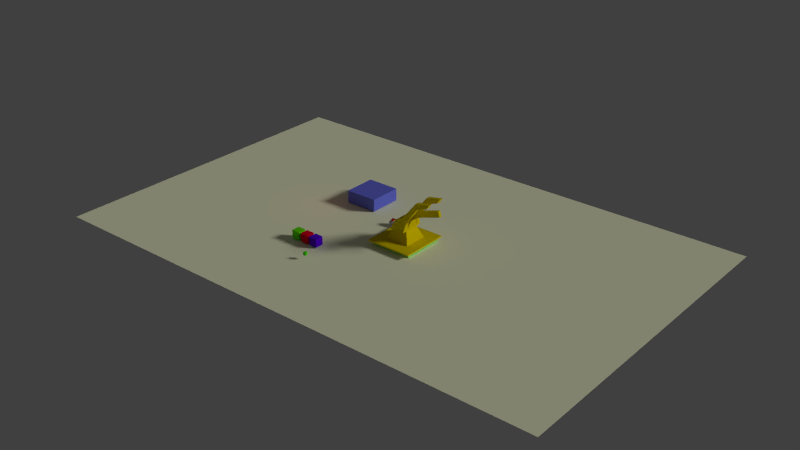 # Source: intro.blend  (saved by Blender 2.66.1; exported with 4.5.12 LTS)
import bpy
from mathutils import Matrix  # noqa: F401  (used for matrix-valued properties, if any)

bpy.ops.wm.read_factory_settings(use_empty=True)
scene = bpy.context.scene
scene.name = 'Scene'

# ---- collections
col_collection_1 = bpy.data.collections.new('Collection 1'); scene.collection.children.link(col_collection_1)

# ---- materials (node trees are filled in below, after node groups)
mat_material = bpy.data.materials.new('Material')
mat_material.alpha_threshold = 0.0
mat_material.use_transparent_shadow = False
mat_material.diffuse_color = (0.0984, 0.0, 0.8, 1.0)
mat_material.roughness = 0.5
mat_material.line_color = (0.0, 0.0, 0.0, 1.0)
mat_material_006 = bpy.data.materials.new('Material.006')
mat_material_006.alpha_threshold = 0.0
mat_material_006.use_transparent_shadow = False
mat_material_006.roughness = 0.5
mat_material_006.line_color = (0.0, 0.0, 0.0, 1.0)
mat_material_005 = bpy.data.materials.new('Material.005')
mat_material_005.alpha_threshold = 0.0
mat_material_005.use_transparent_shadow = False
mat_material_005.diffuse_color = (0.8, 0.6338, 0.0, 1.0)
mat_material_005.roughness = 0.5
mat_material_005.line_color = (0.0, 0.0, 0.0, 1.0)
mat_material_001 = bpy.data.materials.new('Material.001')
mat_material_001.alpha_threshold = 0.0
mat_material_001.use_transparent_shadow = False
mat_material_001.diffuse_color = (0.3344, 0.8, 0.1992, 1.0)
mat_material_001.roughness = 0.5
mat_material_001.line_color = (0.0, 0.0, 0.0, 1.0)
mat_material_002 = bpy.data.materials.new('Material.002')
mat_material_002.alpha_threshold = 0.0
mat_material_002.use_transparent_shadow = False
mat_material_002.diffuse_color = (0.1367, 0.8, 0.0, 1.0)
mat_material_002.roughness = 0.5
mat_material_002.line_color = (0.0, 0.0, 0.0, 1.0)
mat_material_008 = bpy.data.materials.new('Material.008')
mat_material_008.alpha_threshold = 0.0
mat_material_008.use_transparent_shadow = False
mat_material_008.diffuse_color = (0.8, 0.02664, 0.0, 1.0)
mat_material_008.roughness = 0.5
mat_material_008.line_color = (0.0, 0.0, 0.0, 1.0)
mat_material_009 = bpy.data.materials.new('Material.009')
mat_material_009.alpha_threshold = 0.0
mat_material_009.use_transparent_shadow = False
mat_material_009.diffuse_color = (0.1578, 0.1803, 0.8, 1.0)
mat_material_009.roughness = 0.5
mat_material_009.line_color = (0.0, 0.0, 0.0, 1.0)
mat_material_010 = bpy.data.materials.new('Material.010')
mat_material_010.alpha_threshold = 0.0
mat_material_010.use_transparent_shadow = False
mat_material_010.diffuse_color = (0.07098, 0.8, 0.0, 1.0)
mat_material_010.roughness = 0.5
mat_material_010.line_color = (0.0, 0.0, 0.0, 1.0)
mat_material_003 = bpy.data.materials.new('Material.003')
mat_material_003.alpha_threshold = 0.0
mat_material_003.use_transparent_shadow = False
mat_material_003.diffuse_color = (0.8, 0.0, 0.02037, 1.0)
mat_material_003.roughness = 0.5
mat_material_003.line_color = (0.0, 0.0, 0.0, 1.0)
mat_material_004 = bpy.data.materials.new('Material.004')
mat_material_004.alpha_threshold = 0.0
mat_material_004.use_transparent_shadow = False
mat_material_004.diffuse_color = (0.9766, 1.0, 0.6899, 1.0)
mat_material_004.roughness = 0.5
mat_material_004.line_color = (0.0, 0.0, 0.0, 1.0)

# ---- material node trees

# ---- world
world_world = bpy.data.worlds.new('World'); scene.world = world_world
world_world.color = (0.05088, 0.05088, 0.05088)
world_world.use_sun_shadow = False
world_world.sun_shadow_jitter_overblur = 0.0
world_world.cycles.sampling_method = 'MANUAL'
world_world.cycles.sample_map_resolution = 256

# ---- lights
light_point_001 = bpy.data.lights.new('Point.001', 'POINT')
light_point_001.color = (1.0, 0.01297, 0.03844)
light_point_001.transmission_factor = 0.0
light_point_001.energy = 73.0
light_point_001.shadow_buffer_clip_start = 0.5
light_point_001.shadow_soft_size = 0.1
light_point_001.shadow_maximum_resolution = 0.006
light_point_001.use_absolute_resolution = True
light_point_001.cycles.use_multiple_importance_sampling = False
light_sun_001 = bpy.data.lights.new('Sun.001', 'SUN')
light_sun_001.transmission_factor = 0.0
light_sun_001.angle = 0.1993
light_sun_001.energy = 1.23
light_sun_001.shadow_buffer_clip_start = 0.5
light_sun_001.shadow_soft_size = 0.1
light_sun_001.shadow_cascade_max_distance = 1000.0
light_sun_001.cycles.use_multiple_importance_sampling = False

# ---- meshes
me_cube_000 = bpy.data.meshes.new('Cube.000')
me_cube_000.from_pydata([(1.0, 1.0, -1.0), (1.0, -1.0, -1.0), (-1.0, -1.0, -1.0), (-1.0, 1.0, -1.0), (1.0, 1.0, 1.0), (1.0, -1.0, 1.0), (-1.0, -1.0, 1.0), (-1.0, 1.0, 1.0)], [], [(0, 1, 2, 3), (4, 7, 6, 5), (0, 4, 5, 1), (1, 5, 6, 2), (2, 6, 7, 3), (4, 0, 3, 7)])
me_cube_000.materials.append(mat_material)
me_cube_000.use_remesh_preserve_volume = False
me_cube_000.use_remesh_preserve_attributes = False
me_cube_000.use_mirror_vertex_groups = False
me_cube_000.update()
me_cube_013 = bpy.data.meshes.new('Cube.013')
me_cube_013.from_pydata([(-1.0, -1.0, -1.0), (-1.0, 1.0, -1.0), (1.0, 1.0, -1.0), (1.0, -1.0, -1.0), (-1.0, -1.0, -0.6803), (-1.0, 1.0, -0.6803), (1.0, 1.0, -0.6803), (1.0, -1.0, -0.6803), (-0.712, -0.712, -0.4084), (-0.712, 0.712, -0.4084), (0.712, 0.712, -0.4084), (0.712, -0.712, -0.4084), (-0.712, -0.6603, 0.1954), (-0.712, 0.6603, 0.728), (0.712, 0.6603, 0.728), (0.712, -0.6603, 0.1954), (-0.644, -0.6115, 0.2563), (-0.644, 0.5829, 0.738), (0.644, 0.5829, 0.738), (0.644, -0.6115, 0.2563), (-0.3232, -0.314, 0.3763), (-0.3232, 0.2854, 0.618), (0.3232, 0.2854, 0.618), (0.3232, -0.314, 0.3763), (-0.3232, -0.3664, 0.5062), (-0.3232, 0.233, 0.7479), (0.3232, 0.233, 0.7479), (0.3232, -0.3664, 0.5062)], [], [(4, 5, 1, 0), (5, 6, 2, 1), (6, 7, 3, 2), (7, 4, 0, 3), (0, 1, 2, 3), (4, 7, 11, 8), (8, 11, 15, 12), (6, 5, 9, 10), (5, 4, 8, 9), (7, 6, 10, 11), (12, 15, 19, 16), (11, 10, 14, 15), (9, 8, 12, 13), (10, 9, 13, 14), (16, 19, 23, 20), (13, 12, 16, 17), (14, 13, 17, 18), (15, 14, 18, 19), (20, 23, 27, 24), (18, 17, 21, 22), (19, 18, 22, 23), (17, 16, 20, 21), (27, 26, 25, 24), (21, 20, 24, 25), (22, 21, 25, 26), (23, 22, 26, 27)])
me_cube_013.materials.append(mat_material_006)
me_cube_013.use_remesh_preserve_volume = False
me_cube_013.use_remesh_preserve_attributes = False
me_cube_013.use_mirror_vertex_groups = False
me_cube_013.update()
me_cube_006 = bpy.data.meshes.new('Cube.006')
me_cube_006.from_pydata([(-2.934, -1.005, -0.4022), (-2.934, 0.9947, -0.4022), (-0.9337, 0.9947, -0.4022), (-0.9337, -1.005, -0.4022), (-2.934, -1.005, 1.598), (-2.934, 0.9947, 1.598), (-0.9337, 0.9947, 1.598), (-0.9337, -1.005, 1.598), (-2.934, -0.8124, 1.598), (-2.934, -0.8124, -0.4022), (-0.9337, -0.8124, 1.598), (-0.9337, -0.8124, -0.4022), (-2.934, 0.8186, 1.598), (-0.9337, 0.8186, -0.4022), (-2.934, 0.8186, -0.4022), (-0.9337, 0.8186, 1.598), (-2.793, 0.9947, 1.598), (-2.793, 0.9947, -0.4022), (-2.793, -1.005, 1.598), (-2.793, -1.005, -0.4022), (-2.793, -0.8124, -0.4022), (-2.793, -0.8124, 1.598), (-2.793, 0.8186, -0.4022), (-2.793, 0.8186, 1.598), (-1.078, 0.9947, 1.598), (-1.078, -1.005, -0.4022), (-1.078, -0.8124, -0.4022), (-1.078, 0.8186, -0.4022), (-1.078, 0.9947, -0.4022), (-1.078, -1.005, 1.598), (-1.078, -0.8124, 1.598), (-1.078, 0.8186, 1.598), (-2.643, -0.6703, -3.781), (-2.643, 0.6765, -3.781), (-1.227, -0.6703, -3.781), (-1.227, 0.6765, -3.781), (-2.46, 0.9947, 1.598), (-2.46, -1.005, -0.4022), (-2.46, -0.8124, -0.4022), (-2.46, 0.8186, -0.4022), (-2.46, 0.9947, -0.4022), (-2.46, -1.005, 1.598), (-2.46, -0.8124, 1.598), (-2.46, 0.8186, 1.598), (-2.368, -0.6703, -3.781), (-2.368, 0.6765, -3.781), (-1.417, 0.9947, 1.598), (-1.417, -1.005, -0.4022), (-1.417, -0.8124, -0.4022), (-1.417, 0.8186, -0.4022), (-1.417, 0.9947, -0.4022), (-1.417, -1.005, 1.598), (-1.417, -0.8124, 1.598), (-1.417, 0.8186, 1.598), (-1.508, -0.6703, -3.781), (-1.508, 0.6765, -3.781), (-2.934, -0.4923, 1.598), (-0.9337, -0.4923, -0.4022), (-2.934, -0.4923, -0.4022), (-0.9337, -0.4923, 1.598), (-2.793, -0.4923, -0.4022), (-2.793, -0.4923, 1.598), (-1.078, -0.4923, -0.4022), (-1.078, -0.4923, 1.598), (-2.643, -0.406, -3.781), (-1.227, -0.406, -3.781), (-2.46, -0.4923, 1.598), (-2.368, -0.406, -3.781), (-1.508, -0.406, -3.781), (-1.417, -0.4923, 1.598), (-2.934, 0.4978, 1.598), (-0.9337, 0.4978, -0.4022), (-2.934, 0.4978, -0.4022), (-0.9337, 0.4978, 1.598), (-2.793, 0.4978, -0.4022), (-2.793, 0.4978, 1.598), (-1.078, 0.4978, -0.4022), (-1.078, 0.4978, 1.598), (-2.643, 0.4116, -3.781), (-1.227, 0.4116, -3.781), (-2.46, 0.4978, 1.598), (-2.368, 0.4116, -3.781), (-1.508, 0.4116, -3.781), (-1.417, 0.4978, 1.598), (-2.368, -0.406, -1.358), (-1.508, -0.406, -1.358), (-2.368, 0.4116, -1.358), (-1.508, 0.4116, -1.358), (-2.258, -0.301, 18.49), (-1.619, -0.301, 18.49), (-2.258, 0.3064, 18.49), (-1.619, 0.3064, 18.49), (-2.048, -0.2629, 33.7), (-1.605, -0.2629, 21.94), (-2.048, 0.2683, 33.7), (-1.605, 0.2683, 21.94), (-1.749, -0.1353, 39.58), (-1.518, -0.1353, 33.47), (-1.749, 0.1408, 39.58), (-1.518, 0.1408, 33.47), (-1.33, -0.05475, 48.5), (-1.256, -0.05475, 40.11), (-1.33, 0.0602, 48.5), (-1.256, 0.0602, 40.11), (-0.2857, -0.05475, 60.34), (-0.2115, -0.05475, 51.96), (-0.2857, 0.0602, 60.34), (-0.2115, 0.0602, 51.96), (-2.249, -0.5069, 19.46), (-1.61, -0.5069, 19.46), (-2.039, -0.4688, 34.67), (-1.596, -0.4688, 22.91), (-2.25, 0.4928, 19.37), (-1.611, 0.4928, 19.37), (-2.04, 0.4547, 34.58), (-1.596, 0.4547, 22.82), (-1.738, -0.2285, 38.7), (-1.55, -0.2285, 33.72), (-1.738, 0.2326, 38.7), (-1.55, 0.2326, 33.72), (-1.734, -0.4072, 39.11), (-1.546, -0.4072, 34.13), (-1.734, 0.3944, 39.07), (-1.546, 0.3944, 34.09), (-1.09, -0.2285, 66.73), (-1.028, -0.2285, 58.83), (-1.09, 0.2326, 66.73), (-1.028, 0.2326, 58.83), (-1.08, -0.4072, 66.98), (-1.018, -0.4072, 59.08), (-1.081, 0.3944, 66.96), (-1.019, 0.3944, 59.06), (-0.4544, -0.2285, 71.6), (-0.5745, -0.2285, 64.54), (-0.4544, 0.2326, 71.6), (-0.5745, 0.2326, 64.54), (-0.4421, -0.4072, 71.52), (-0.5621, -0.4072, 64.46), (-0.4433, 0.3944, 71.52), (-0.5633, 0.3944, 64.47)], [], [(12, 5, 1, 14), (24, 6, 2, 28), (10, 7, 3, 11), (18, 4, 0, 19), (27, 28, 2, 13), (23, 16, 5, 12), (4, 8, 9, 0), (59, 10, 11, 57), (25, 26, 11, 3), (18, 21, 8, 4), (70, 12, 14, 72), (76, 27, 13, 71), (75, 23, 12, 70), (6, 15, 13, 2), (5, 16, 17, 1), (41, 18, 19, 37), (14, 1, 17, 22), (43, 36, 16, 23), (0, 9, 20, 19), (41, 42, 21, 18), (72, 14, 22, 74), (80, 43, 23, 75), (46, 24, 28, 50), (49, 50, 28, 27), (47, 48, 26, 25), (62, 26, 34, 65), (7, 29, 25, 3), (15, 6, 24, 31), (7, 10, 30, 29), (73, 15, 31, 77), (82, 55, 35, 79), (74, 22, 33, 78), (49, 27, 35, 55), (38, 20, 32, 44), (51, 41, 37, 47), (53, 46, 36, 43), (51, 52, 42, 41), (83, 53, 43, 80), (16, 36, 40, 17), (22, 17, 40, 39), (19, 20, 38, 37), (78, 33, 45, 81), (22, 39, 45, 33), (48, 38, 44, 54), (36, 46, 50, 40), (39, 40, 50, 49), (37, 38, 48, 47), (81, 45, 55, 82), (39, 49, 55, 45), (29, 51, 47, 25), (31, 24, 46, 53), (29, 30, 52, 51), (77, 31, 53, 83), (26, 48, 54, 34), (73, 59, 57, 71), (8, 56, 58, 9), (26, 62, 57, 11), (21, 61, 56, 8), (9, 58, 60, 20), (42, 66, 61, 21), (76, 62, 65, 79), (10, 59, 63, 30), (54, 68, 65, 34), (20, 60, 64, 32), (52, 69, 66, 42), (32, 64, 67, 44), (44, 67, 68, 54), (30, 63, 69, 52), (56, 70, 72, 58), (62, 76, 71, 57), (61, 75, 70, 56), (58, 72, 74, 60), (66, 80, 75, 61), (59, 73, 77, 63), (68, 82, 79, 65), (60, 74, 78, 64), (83, 80, 90, 91), (64, 78, 81, 67), (81, 82, 87, 86), (63, 77, 83, 69), (15, 73, 71, 13), (27, 76, 79, 35), (84, 86, 87, 85), (67, 81, 86, 84), (82, 68, 85, 87), (68, 67, 84, 85), (95, 91, 113, 115), (66, 69, 89, 88), (69, 83, 91, 89), (80, 66, 88, 90), (95, 94, 98, 99), (92, 88, 108, 110), (90, 88, 92, 94), (89, 91, 95, 93), (99, 98, 102, 103), (93, 95, 99, 97), (92, 93, 97, 96), (94, 92, 96, 98), (103, 102, 106, 107), (96, 97, 101, 100), (98, 96, 100, 102), (97, 99, 103, 101), (105, 107, 106, 104), (100, 101, 105, 104), (102, 100, 104, 106), (101, 103, 107, 105), (108, 109, 111, 110), (110, 111, 121, 120), (89, 93, 111, 109), (88, 89, 109, 108), (113, 112, 114, 115), (91, 90, 112, 113), (111, 93, 117, 121), (90, 94, 114, 112), (120, 121, 129, 128), (122, 118, 126, 130), (95, 115, 123, 119), (114, 94, 118, 122), (94, 95, 119, 118), (92, 110, 120, 116), (93, 92, 116, 117), (115, 114, 122, 123), (131, 130, 138, 139), (124, 128, 136, 132), (121, 117, 125, 129), (119, 123, 131, 127), (118, 119, 127, 126), (116, 120, 128, 124), (123, 122, 130, 131), (117, 116, 124, 125), (133, 132, 136, 137), (134, 135, 139, 138), (125, 124, 132, 133), (130, 126, 134, 138), (128, 129, 137, 136), (129, 125, 133, 137), (127, 131, 139, 135), (126, 127, 135, 134)])
me_cube_006.materials.append(mat_material_005)
me_cube_006.use_remesh_preserve_volume = False
me_cube_006.use_remesh_preserve_attributes = False
me_cube_006.use_mirror_vertex_groups = False
me_cube_006.update()
me_cube_005 = bpy.data.meshes.new('Cube.005')
me_cube_005.from_pydata([(-5.002, -4.97, -0.1351), (-5.002, 4.97, -0.1351), (5.002, 4.97, -0.1351), (5.002, -4.97, -0.1351), (-5.002, -4.97, 0.1351), (-5.002, 4.97, 0.1351), (5.002, 4.97, 0.1351), (5.002, -4.97, 0.1351), (-5.002, -4.97, 0.6715), (-5.002, 4.97, 0.6715), (5.002, 4.97, 0.6715), (5.002, -4.97, 0.6715), (-4.802, -4.771, 0.6715), (-4.802, 4.771, 0.6715), (4.802, 4.771, 0.6715), (4.802, -4.771, 0.6715), (-3.958, -3.933, 0.1213), (-3.958, 3.933, 0.1213), (3.958, 3.933, 0.1213), (3.958, -3.933, 0.1213), (-3.794, -3.77, 0.1213), (-3.794, 3.77, 0.1213), (3.794, 3.77, 0.1213), (3.794, -3.77, 0.1213), (-3.794, -3.77, -0.06919), (-3.794, 3.77, -0.06919), (3.794, 3.77, -0.06919), (3.794, -3.77, -0.06919), (-2.351, -2.336, -0.06919), (-2.351, 2.336, -0.06919), (2.351, 2.336, -0.06919), (2.351, -2.336, -0.06919), (-2.351, -2.336, 0.3552), (-2.351, 2.336, 0.3552), (2.351, 2.336, 0.3552), (2.351, -2.336, 0.3552), (-2.047, -2.034, 0.3552), (-2.047, 2.034, 0.3552), (2.047, 2.034, 0.3552), (2.047, -2.034, 0.3552), (-2.047, -2.034, -7.234), (-2.047, 2.034, -7.234), (2.047, 2.034, -7.234), (2.047, -2.034, -7.234)], [], [(4, 5, 1, 0), (5, 6, 2, 1), (6, 7, 3, 2), (7, 4, 0, 3), (4, 7, 11, 8), (8, 11, 15, 12), (5, 4, 8, 9), (7, 6, 10, 11), (6, 5, 9, 10), (12, 15, 19, 16), (9, 8, 12, 13), (10, 9, 13, 14), (11, 10, 14, 15), (16, 19, 23, 20), (13, 12, 16, 17), (14, 13, 17, 18), (15, 14, 18, 19), (20, 23, 27, 24), (19, 18, 22, 23), (17, 16, 20, 21), (18, 17, 21, 22), (24, 27, 31, 28), (21, 20, 24, 25), (22, 21, 25, 26), (23, 22, 26, 27), (28, 31, 35, 32), (26, 25, 29, 30), (27, 26, 30, 31), (25, 24, 28, 29), (32, 35, 39, 36), (29, 28, 32, 33), (30, 29, 33, 34), (31, 30, 34, 35), (36, 39, 43, 40), (33, 32, 36, 37), (34, 33, 37, 38), (35, 34, 38, 39), (43, 42, 41, 40), (39, 38, 42, 43), (37, 36, 40, 41), (38, 37, 41, 42)])
me_cube_005.materials.append(mat_material_001)
me_cube_005.use_remesh_preserve_volume = False
me_cube_005.use_remesh_preserve_attributes = False
me_cube_005.use_mirror_vertex_groups = False
me_cube_005.update()
me_cube_002 = bpy.data.meshes.new('Cube.002')
me_cube_002.from_pydata([(1.0, 1.0, -1.0), (1.0, -1.0, -1.0), (-1.0, -1.0, -1.0), (-1.0, 1.0, -1.0), (1.0, 1.0, 1.0), (1.0, -1.0, 1.0), (-1.0, -1.0, 1.0), (-1.0, 1.0, 1.0)], [], [(0, 1, 2, 3), (4, 7, 6, 5), (0, 4, 5, 1), (1, 5, 6, 2), (2, 6, 7, 3), (4, 0, 3, 7)])
me_cube_002.materials.append(mat_material_002)
me_cube_002.use_remesh_preserve_volume = False
me_cube_002.use_remesh_preserve_attributes = False
me_cube_002.use_mirror_vertex_groups = False
me_cube_002.update()
me_cube_008 = bpy.data.meshes.new('Cube.008')
me_cube_008.from_pydata([(-1.0, -1.0, -1.0), (-1.0, 1.0, -1.0), (1.0, 1.0, -1.0), (1.0, -1.0, -1.0), (-1.0, -1.0, 1.0), (-1.0, 1.0, 1.0), (1.0, 1.0, 1.0), (1.0, -1.0, 1.0)], [], [(4, 5, 1, 0), (5, 6, 2, 1), (6, 7, 3, 2), (7, 4, 0, 3), (0, 1, 2, 3), (7, 6, 5, 4)])
me_cube_008.materials.append(mat_material_008)
me_cube_008.use_remesh_preserve_volume = False
me_cube_008.use_remesh_preserve_attributes = False
me_cube_008.use_mirror_vertex_groups = False
me_cube_008.update()
me_cube_010 = bpy.data.meshes.new('Cube.010')
me_cube_010.from_pydata([(1.0, 1.0, -1.0), (1.0, -1.0, -1.0), (-1.0, -1.0, -1.0), (-1.0, 1.0, -1.0), (1.0, 1.0, 1.0), (1.0, -1.0, 1.0), (-1.0, -1.0, 1.0), (-1.0, 1.0, 1.0)], [], [(0, 1, 2, 3), (4, 7, 6, 5), (0, 4, 5, 1), (1, 5, 6, 2), (2, 6, 7, 3), (4, 0, 3, 7)])
me_cube_010.materials.append(mat_material_009)
me_cube_010.use_remesh_preserve_volume = False
me_cube_010.use_remesh_preserve_attributes = False
me_cube_010.use_mirror_vertex_groups = False
me_cube_010.update()
me_cube_007 = bpy.data.meshes.new('Cube.007')
me_cube_007.from_pydata([(-1.0, -1.0, -1.0), (-1.0, 1.0, -1.0), (1.0, 1.0, -1.0), (1.0, -1.0, -1.0), (-1.0, -1.0, 1.0), (-1.0, 1.0, 1.0), (1.0, 1.0, 1.0), (1.0, -1.0, 1.0)], [], [(4, 5, 1, 0), (5, 6, 2, 1), (6, 7, 3, 2), (7, 4, 0, 3), (0, 1, 2, 3), (7, 6, 5, 4)])
me_cube_007.materials.append(mat_material_010)
me_cube_007.use_remesh_preserve_volume = False
me_cube_007.use_remesh_preserve_attributes = False
me_cube_007.use_mirror_vertex_groups = False
me_cube_007.update()
me_cube_003 = bpy.data.meshes.new('Cube.003')
me_cube_003.from_pydata([(1.0, 1.0, -1.0), (1.0, -1.0, -1.0), (-1.0, -1.0, -1.0), (-1.0, 1.0, -1.0), (1.0, 1.0, 1.0), (1.0, -1.0, 1.0), (-1.0, -1.0, 1.0), (-1.0, 1.0, 1.0)], [], [(0, 1, 2, 3), (4, 7, 6, 5), (0, 4, 5, 1), (1, 5, 6, 2), (2, 6, 7, 3), (4, 0, 3, 7)])
me_cube_003.materials.append(mat_material_003)
me_cube_003.use_remesh_preserve_volume = False
me_cube_003.use_remesh_preserve_attributes = False
me_cube_003.use_mirror_vertex_groups = False
me_cube_003.update()
me_plane = bpy.data.meshes.new('Plane')
me_plane.from_pydata([(1.883, -4.972, 0.0), (-8.061, -4.972, 0.0), (1.883, 4.972, 0.0), (-8.061, 4.972, 0.0), (1.883, 1.421, 0.0), (11.57, 4.972, 1.361e-07), (1.883, -4.97, 0.0), (2.589, 1.421, 3.431e-08), (11.57, -4.97, 3.431e-08), (1.883, 0.6322, 0.0), (2.589, 0.6322, 3.431e-08), (1.883, 7.55, 0.0), (-8.061, 7.55, 0.0), (11.57, 7.55, 1.361e-07)], [], [(4, 2, 3, 1, 0), (10, 9, 6, 8, 5, 2, 4, 7), (2, 5, 13, 11), (3, 2, 11, 12)])
me_plane.materials.append(mat_material_004)
me_plane.use_remesh_preserve_volume = False
me_plane.use_remesh_preserve_attributes = False
me_plane.use_mirror_vertex_groups = False
me_plane.update()

# ---- objects
ob_blue_key_000 = bpy.data.objects.new('blue_key.000', me_cube_000)
ob_point_000 = bpy.data.objects.new('Point.000', light_point_001)
ob_switch_stand = bpy.data.objects.new('switch-stand', me_cube_013)
ob_exit_lock = bpy.data.objects.new('exit-lock', me_cube_006)
ob_exit_base = bpy.data.objects.new('exit-base', me_cube_005)
ob_blue_key_001 = bpy.data.objects.new('blue_key.001', me_cube_002)
ob_physics_switch_red = bpy.data.objects.new('physics-switch-red', me_cube_008)
ob_blue_lock = bpy.data.objects.new('blue_lock', me_cube_010)
ob_cube = bpy.data.objects.new('Cube', me_cube_007)
ob_blue_key_002 = bpy.data.objects.new('blue_key.002', me_cube_003)
ob_ground = bpy.data.objects.new('Ground', me_plane)
ob_sun1 = bpy.data.objects.new('sun1', light_sun_001)

# ---- transforms, parenting, visibility, modifiers, constraints
ob_blue_key_000.location = (0.1663, -6.925, 1.267)
ob_blue_key_000.lock_rotations_4d = False
ob_blue_key_000.empty_display_type = 'ARROWS'
ob_blue_key_000.lineart.crease_threshold = 0.0
ob_point_000.location = (-12.3, 8.263, 7.964)
ob_point_000.rotation_euler = (0.6257, 0.4496, 0.2665)
ob_point_000.lineart.crease_threshold = 0.0
ob_switch_stand.location = (6.961, 11.1, 0.8974)
ob_switch_stand.lineart.crease_threshold = 0.0
ob_exit_lock.location = (25.0, 6.488, 1.041)
ob_exit_lock.scale = (5.565, 5.831, 0.1611)
ob_exit_lock.lineart.crease_threshold = 0.0
ob_exit_base.location = (14.22, 6.498, 0.1197)
ob_exit_base.lineart.crease_threshold = 0.0
ob_blue_key_001.location = (-5.0, -6.925, 1.267)
ob_blue_key_001.lock_rotations_4d = False
ob_blue_key_001.empty_display_type = 'ARROWS'
ob_blue_key_001.lineart.crease_threshold = 0.0
ob_physics_switch_red.location = (6.957, 11.02, 1.557)
ob_physics_switch_red.rotation_euler = (-1.192, -0.002628, -0.00209)
ob_physics_switch_red.scale = (0.3785, 0.02628, 0.3897)
ob_physics_switch_red.lineart.crease_threshold = 0.0
ob_blue_lock.location = (-4.85, 17.47, 1.656)
ob_blue_lock.scale = (4.0, 4.0, 1.5)
ob_blue_lock.lock_rotations_4d = False
ob_blue_lock.empty_display_type = 'ARROWS'
ob_blue_lock.lineart.crease_threshold = 0.0
ob_cube.location = (2.621, -12.8, 1.408)
ob_cube.scale = (0.334, 0.334, 0.334)
ob_cube.lineart.crease_threshold = 0.0
ob_blue_key_002.location = (-2.414, -6.925, 1.267)
ob_blue_key_002.lock_rotations_4d = False
ob_blue_key_002.empty_display_type = 'ARROWS'
ob_blue_key_002.lineart.crease_threshold = 0.0
ob_ground.location = (0.0, 0.0, 0.0)
ob_ground.scale = (6.423, 6.423, 6.423)
ob_ground.lineart.crease_threshold = 0.0
ob_sun1.location = (44.94, 28.55, 62.26)
ob_sun1.rotation_euler = (-1.105, -1.984e-16, -0.9999)
ob_sun1.scale = (3.578, 3.578, 3.578)
ob_sun1.lineart.crease_threshold = 0.0

# ---- collection membership
col_collection_1.objects.link(ob_blue_key_000)
col_collection_1.objects.link(ob_point_000)
col_collection_1.objects.link(ob_switch_stand)
col_collection_1.objects.link(ob_exit_lock)
col_collection_1.objects.link(ob_exit_base)
col_collection_1.objects.link(ob_blue_key_001)
col_collection_1.objects.link(ob_physics_switch_red)
col_collection_1.objects.link(ob_blue_lock)
col_collection_1.objects.link(ob_cube)
col_collection_1.objects.link(ob_blue_key_002)
col_collection_1.objects.link(ob_ground)
col_collection_1.objects.link(ob_sun1)

# ---- scene / render settings (as saved in the file)
scene.frame_start = 1; scene.frame_end = 250; scene.frame_set(1)
scene.render.engine = 'BLENDER_EEVEE_NEXT'
scene.render.image_settings.color_mode = 'RGB'
scene.render.image_settings.compression = 90
scene.render.resolution_percentage = 50
scene.render.dither_intensity = 0.0
scene.cycles.use_denoising = False
scene.cycles.samples = 10
scene.cycles.sampling_pattern = 'TABULATED_SOBOL'
scene.cycles.light_sampling_threshold = 0.0
scene.cycles.use_adaptive_sampling = False
scene.cycles.use_light_tree = False
scene.cycles.blur_glossy = 0.0
scene.cycles.volume_bounces = 1
scene.cycles.pixel_filter_type = 'GAUSSIAN'
scene.cycles.sample_clamp_indirect = 0.0
scene.view_settings.view_transform = 'Standard'
bpy.context.view_layer.update()

# ---- added for rendering (the .blend has no active camera): camera
cam_auto = bpy.data.cameras.new('AutoCamera')
cam_auto.lens = 50.0
cam_auto.sensor_width = 36.0
cam_auto.clip_end = 2449.2
ob_auto_camera = bpy.data.objects.new('AutoCamera', cam_auto)
scene.collection.objects.link(ob_auto_camera)
ob_auto_camera.location = (150.816, -159.187, 114.373)
ob_auto_camera.rotation_euler = (1.09748, -7.21219e-08, 0.694738)
scene.camera = ob_auto_camera
bpy.context.view_layer.update()
